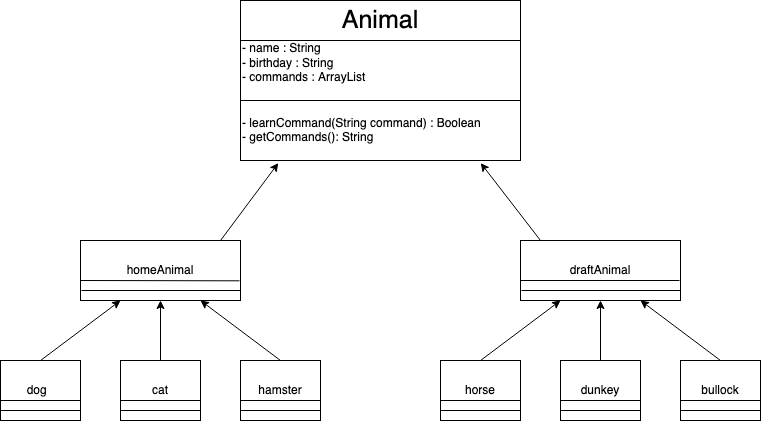

The diagram above was exported from draw.io. Its source (the exported page's mxGraphModel, read from the mxfile embedded in the PNG):
<mxGraphModel dx="756" dy="490" grid="1" gridSize="10" guides="1" tooltips="1" connect="1" arrows="1" fold="1" page="1" pageScale="1" pageWidth="827" pageHeight="1169" math="0" shadow="0">
  <root>
    <mxCell id="0" />
    <mxCell id="1" parent="0" />
    <mxCell id="s870KVNZrLV_bbWSC8Bs-1" value="Animal" style="rounded=0;whiteSpace=wrap;html=1;fontSize=25;" vertex="1" parent="1">
      <mxGeometry x="240" y="40" width="280" height="40" as="geometry" />
    </mxCell>
    <mxCell id="s870KVNZrLV_bbWSC8Bs-2" value="&lt;div&gt;- name : String&lt;br&gt;&lt;/div&gt;&lt;div&gt;- birthday : String &lt;br&gt;&lt;/div&gt;&lt;div&gt;- commands : ArrayList&lt;/div&gt;&lt;div&gt;&lt;br&gt;&lt;/div&gt;" style="rounded=0;whiteSpace=wrap;html=1;align=left;" vertex="1" parent="1">
      <mxGeometry x="240" y="80" width="280" height="60" as="geometry" />
    </mxCell>
    <mxCell id="s870KVNZrLV_bbWSC8Bs-3" style="edgeStyle=orthogonalEdgeStyle;rounded=0;orthogonalLoop=1;jettySize=auto;html=1;exitX=0.5;exitY=1;exitDx=0;exitDy=0;" edge="1" parent="1" source="s870KVNZrLV_bbWSC8Bs-2" target="s870KVNZrLV_bbWSC8Bs-2">
      <mxGeometry relative="1" as="geometry" />
    </mxCell>
    <mxCell id="s870KVNZrLV_bbWSC8Bs-4" value="&lt;div&gt;- learnCommand(String command) : Boolean&lt;/div&gt;&lt;div&gt;- getCommands(): String&lt;br&gt;&lt;/div&gt;" style="rounded=0;whiteSpace=wrap;html=1;align=left;" vertex="1" parent="1">
      <mxGeometry x="240" y="140" width="280" height="60" as="geometry" />
    </mxCell>
    <mxCell id="s870KVNZrLV_bbWSC8Bs-5" value="homeAnimal" style="rounded=0;whiteSpace=wrap;html=1;align=center;" vertex="1" parent="1">
      <mxGeometry x="80" y="280" width="160" height="60" as="geometry" />
    </mxCell>
    <mxCell id="s870KVNZrLV_bbWSC8Bs-6" value="&lt;div&gt;draftAnimal&lt;/div&gt;" style="rounded=0;whiteSpace=wrap;html=1;align=center;" vertex="1" parent="1">
      <mxGeometry x="520" y="280" width="160" height="60" as="geometry" />
    </mxCell>
    <mxCell id="s870KVNZrLV_bbWSC8Bs-7" value="" style="endArrow=classic;html=1;rounded=0;entryX=0.135;entryY=1.043;entryDx=0;entryDy=0;entryPerimeter=0;" edge="1" parent="1" target="s870KVNZrLV_bbWSC8Bs-4">
      <mxGeometry width="50" height="50" relative="1" as="geometry">
        <mxPoint x="220" y="280" as="sourcePoint" />
        <mxPoint x="270" y="230" as="targetPoint" />
      </mxGeometry>
    </mxCell>
    <mxCell id="s870KVNZrLV_bbWSC8Bs-8" value="" style="endArrow=classic;html=1;rounded=0;entryX=0.858;entryY=1.043;entryDx=0;entryDy=0;entryPerimeter=0;" edge="1" parent="1" target="s870KVNZrLV_bbWSC8Bs-4">
      <mxGeometry width="50" height="50" relative="1" as="geometry">
        <mxPoint x="540" y="280" as="sourcePoint" />
        <mxPoint x="420" y="210" as="targetPoint" />
      </mxGeometry>
    </mxCell>
    <mxCell id="s870KVNZrLV_bbWSC8Bs-9" value="dog&lt;span style=&quot;white-space: pre;&quot;&gt;&#09;&lt;/span&gt;" style="rounded=0;whiteSpace=wrap;html=1;align=center;" vertex="1" parent="1">
      <mxGeometry y="400" width="80" height="60" as="geometry" />
    </mxCell>
    <mxCell id="s870KVNZrLV_bbWSC8Bs-10" value="cat" style="rounded=0;whiteSpace=wrap;html=1;align=center;" vertex="1" parent="1">
      <mxGeometry x="120" y="400" width="80" height="60" as="geometry" />
    </mxCell>
    <mxCell id="s870KVNZrLV_bbWSC8Bs-11" value="hamster" style="rounded=0;whiteSpace=wrap;html=1;align=center;" vertex="1" parent="1">
      <mxGeometry x="240" y="400" width="80" height="60" as="geometry" />
    </mxCell>
    <mxCell id="s870KVNZrLV_bbWSC8Bs-12" value="" style="endArrow=classic;html=1;rounded=0;entryX=0.25;entryY=1;entryDx=0;entryDy=0;" edge="1" parent="1" target="s870KVNZrLV_bbWSC8Bs-5">
      <mxGeometry width="50" height="50" relative="1" as="geometry">
        <mxPoint x="40" y="400" as="sourcePoint" />
        <mxPoint x="90" y="350" as="targetPoint" />
      </mxGeometry>
    </mxCell>
    <mxCell id="s870KVNZrLV_bbWSC8Bs-13" value="" style="endArrow=classic;html=1;rounded=0;exitX=0.5;exitY=0;exitDx=0;exitDy=0;entryX=0.5;entryY=1;entryDx=0;entryDy=0;" edge="1" parent="1" source="s870KVNZrLV_bbWSC8Bs-10" target="s870KVNZrLV_bbWSC8Bs-5">
      <mxGeometry width="50" height="50" relative="1" as="geometry">
        <mxPoint x="180" y="430" as="sourcePoint" />
        <mxPoint x="230" y="380" as="targetPoint" />
      </mxGeometry>
    </mxCell>
    <mxCell id="s870KVNZrLV_bbWSC8Bs-14" value="" style="endArrow=classic;html=1;rounded=0;exitX=0.5;exitY=0;exitDx=0;exitDy=0;entryX=0.75;entryY=1;entryDx=0;entryDy=0;" edge="1" parent="1" source="s870KVNZrLV_bbWSC8Bs-11" target="s870KVNZrLV_bbWSC8Bs-5">
      <mxGeometry width="50" height="50" relative="1" as="geometry">
        <mxPoint x="180" y="430" as="sourcePoint" />
        <mxPoint x="230" y="380" as="targetPoint" />
      </mxGeometry>
    </mxCell>
    <mxCell id="s870KVNZrLV_bbWSC8Bs-15" value="horse" style="rounded=0;whiteSpace=wrap;html=1;align=center;" vertex="1" parent="1">
      <mxGeometry x="440" y="400" width="80" height="60" as="geometry" />
    </mxCell>
    <mxCell id="s870KVNZrLV_bbWSC8Bs-16" value="dunkey" style="rounded=0;whiteSpace=wrap;html=1;align=center;" vertex="1" parent="1">
      <mxGeometry x="560" y="400" width="80" height="60" as="geometry" />
    </mxCell>
    <mxCell id="s870KVNZrLV_bbWSC8Bs-17" value="bullock" style="rounded=0;whiteSpace=wrap;html=1;align=center;" vertex="1" parent="1">
      <mxGeometry x="680" y="400" width="80" height="60" as="geometry" />
    </mxCell>
    <mxCell id="s870KVNZrLV_bbWSC8Bs-18" value="" style="endArrow=classic;html=1;rounded=0;entryX=0.25;entryY=1;entryDx=0;entryDy=0;" edge="1" parent="1" target="s870KVNZrLV_bbWSC8Bs-6">
      <mxGeometry width="50" height="50" relative="1" as="geometry">
        <mxPoint x="480" y="400" as="sourcePoint" />
        <mxPoint x="530" y="350" as="targetPoint" />
      </mxGeometry>
    </mxCell>
    <mxCell id="s870KVNZrLV_bbWSC8Bs-19" value="" style="endArrow=classic;html=1;rounded=0;exitX=0.5;exitY=0;exitDx=0;exitDy=0;entryX=0.5;entryY=1;entryDx=0;entryDy=0;" edge="1" parent="1" source="s870KVNZrLV_bbWSC8Bs-16" target="s870KVNZrLV_bbWSC8Bs-6">
      <mxGeometry width="50" height="50" relative="1" as="geometry">
        <mxPoint x="660" y="430" as="sourcePoint" />
        <mxPoint x="710" y="380" as="targetPoint" />
      </mxGeometry>
    </mxCell>
    <mxCell id="s870KVNZrLV_bbWSC8Bs-20" value="" style="endArrow=classic;html=1;rounded=0;exitX=0.5;exitY=0;exitDx=0;exitDy=0;entryX=0.75;entryY=1;entryDx=0;entryDy=0;" edge="1" parent="1" source="s870KVNZrLV_bbWSC8Bs-17" target="s870KVNZrLV_bbWSC8Bs-6">
      <mxGeometry width="50" height="50" relative="1" as="geometry">
        <mxPoint x="660" y="430" as="sourcePoint" />
        <mxPoint x="710" y="380" as="targetPoint" />
      </mxGeometry>
    </mxCell>
    <mxCell id="s870KVNZrLV_bbWSC8Bs-21" value="" style="endArrow=none;html=1;rounded=0;entryX=0.994;entryY=0.672;entryDx=0;entryDy=0;entryPerimeter=0;" edge="1" parent="1" target="s870KVNZrLV_bbWSC8Bs-5">
      <mxGeometry width="50" height="50" relative="1" as="geometry">
        <mxPoint x="80" y="320" as="sourcePoint" />
        <mxPoint x="200" y="320" as="targetPoint" />
      </mxGeometry>
    </mxCell>
    <mxCell id="s870KVNZrLV_bbWSC8Bs-22" value="" style="endArrow=none;html=1;rounded=0;entryX=0.994;entryY=0.672;entryDx=0;entryDy=0;entryPerimeter=0;" edge="1" parent="1">
      <mxGeometry width="50" height="50" relative="1" as="geometry">
        <mxPoint x="81" y="330" as="sourcePoint" />
        <mxPoint x="240" y="330" as="targetPoint" />
      </mxGeometry>
    </mxCell>
    <mxCell id="s870KVNZrLV_bbWSC8Bs-23" value="" style="endArrow=none;html=1;rounded=0;entryX=0.994;entryY=0.672;entryDx=0;entryDy=0;entryPerimeter=0;" edge="1" parent="1">
      <mxGeometry width="50" height="50" relative="1" as="geometry">
        <mxPoint x="520" y="320" as="sourcePoint" />
        <mxPoint x="679" y="320" as="targetPoint" />
      </mxGeometry>
    </mxCell>
    <mxCell id="s870KVNZrLV_bbWSC8Bs-24" value="" style="endArrow=none;html=1;rounded=0;entryX=0.994;entryY=0.672;entryDx=0;entryDy=0;entryPerimeter=0;" edge="1" parent="1">
      <mxGeometry width="50" height="50" relative="1" as="geometry">
        <mxPoint x="521" y="330" as="sourcePoint" />
        <mxPoint x="680" y="330" as="targetPoint" />
      </mxGeometry>
    </mxCell>
    <mxCell id="s870KVNZrLV_bbWSC8Bs-25" value="" style="endArrow=none;html=1;rounded=0;" edge="1" parent="1">
      <mxGeometry width="50" height="50" relative="1" as="geometry">
        <mxPoint x="440" y="440" as="sourcePoint" />
        <mxPoint x="520" y="440" as="targetPoint" />
      </mxGeometry>
    </mxCell>
    <mxCell id="s870KVNZrLV_bbWSC8Bs-26" value="" style="endArrow=none;html=1;rounded=0;" edge="1" parent="1">
      <mxGeometry width="50" height="50" relative="1" as="geometry">
        <mxPoint x="440" y="450" as="sourcePoint" />
        <mxPoint x="520" y="450" as="targetPoint" />
      </mxGeometry>
    </mxCell>
    <mxCell id="s870KVNZrLV_bbWSC8Bs-27" value="" style="endArrow=none;html=1;rounded=0;" edge="1" parent="1">
      <mxGeometry width="50" height="50" relative="1" as="geometry">
        <mxPoint x="560" y="440" as="sourcePoint" />
        <mxPoint x="640" y="440" as="targetPoint" />
      </mxGeometry>
    </mxCell>
    <mxCell id="s870KVNZrLV_bbWSC8Bs-28" value="" style="endArrow=none;html=1;rounded=0;" edge="1" parent="1">
      <mxGeometry width="50" height="50" relative="1" as="geometry">
        <mxPoint x="560" y="450" as="sourcePoint" />
        <mxPoint x="640" y="450" as="targetPoint" />
      </mxGeometry>
    </mxCell>
    <mxCell id="s870KVNZrLV_bbWSC8Bs-29" value="" style="endArrow=none;html=1;rounded=0;" edge="1" parent="1">
      <mxGeometry width="50" height="50" relative="1" as="geometry">
        <mxPoint x="680" y="440" as="sourcePoint" />
        <mxPoint x="760" y="440" as="targetPoint" />
      </mxGeometry>
    </mxCell>
    <mxCell id="s870KVNZrLV_bbWSC8Bs-30" value="" style="endArrow=none;html=1;rounded=0;" edge="1" parent="1">
      <mxGeometry width="50" height="50" relative="1" as="geometry">
        <mxPoint x="680" y="450" as="sourcePoint" />
        <mxPoint x="760" y="450" as="targetPoint" />
      </mxGeometry>
    </mxCell>
    <mxCell id="s870KVNZrLV_bbWSC8Bs-31" value="" style="endArrow=none;html=1;rounded=0;" edge="1" parent="1">
      <mxGeometry width="50" height="50" relative="1" as="geometry">
        <mxPoint x="240" y="440" as="sourcePoint" />
        <mxPoint x="320" y="440" as="targetPoint" />
      </mxGeometry>
    </mxCell>
    <mxCell id="s870KVNZrLV_bbWSC8Bs-32" value="" style="endArrow=none;html=1;rounded=0;" edge="1" parent="1">
      <mxGeometry width="50" height="50" relative="1" as="geometry">
        <mxPoint x="240" y="450" as="sourcePoint" />
        <mxPoint x="320" y="450" as="targetPoint" />
      </mxGeometry>
    </mxCell>
    <mxCell id="s870KVNZrLV_bbWSC8Bs-34" value="" style="endArrow=none;html=1;rounded=0;" edge="1" parent="1">
      <mxGeometry width="50" height="50" relative="1" as="geometry">
        <mxPoint x="120" y="440" as="sourcePoint" />
        <mxPoint x="200" y="440" as="targetPoint" />
      </mxGeometry>
    </mxCell>
    <mxCell id="s870KVNZrLV_bbWSC8Bs-35" value="" style="endArrow=none;html=1;rounded=0;" edge="1" parent="1">
      <mxGeometry width="50" height="50" relative="1" as="geometry">
        <mxPoint x="120" y="450" as="sourcePoint" />
        <mxPoint x="200" y="450" as="targetPoint" />
      </mxGeometry>
    </mxCell>
    <mxCell id="s870KVNZrLV_bbWSC8Bs-36" value="" style="endArrow=none;html=1;rounded=0;" edge="1" parent="1">
      <mxGeometry width="50" height="50" relative="1" as="geometry">
        <mxPoint y="440" as="sourcePoint" />
        <mxPoint x="80" y="440" as="targetPoint" />
      </mxGeometry>
    </mxCell>
    <mxCell id="s870KVNZrLV_bbWSC8Bs-37" value="" style="endArrow=none;html=1;rounded=0;" edge="1" parent="1">
      <mxGeometry width="50" height="50" relative="1" as="geometry">
        <mxPoint y="450" as="sourcePoint" />
        <mxPoint x="80" y="450" as="targetPoint" />
      </mxGeometry>
    </mxCell>
  </root>
</mxGraphModel>